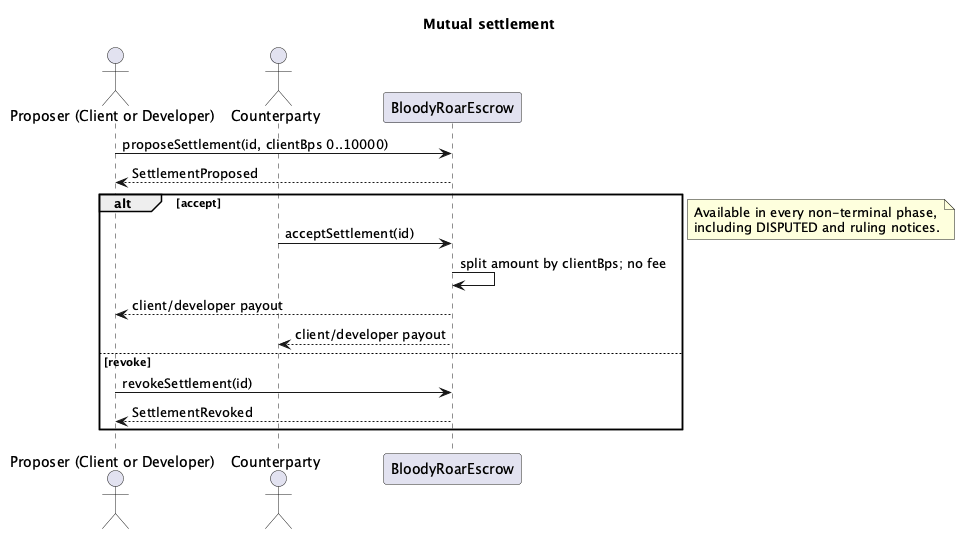

The diagram above was rendered by PlantUML. Its source (embedded in the PNG):
@startuml
title Mutual settlement
actor "Proposer (Client or Developer)" as Proposer
actor "Counterparty" as Counterparty
participant "BloodyRoarEscrow" as Escrow

Proposer -> Escrow : proposeSettlement(id, clientBps 0..10000)
Escrow --> Proposer : SettlementProposed
alt accept
  Counterparty -> Escrow : acceptSettlement(id)
  Escrow -> Escrow : split amount by clientBps; no fee
  Escrow --> Proposer : client/developer payout
  Escrow --> Counterparty : client/developer payout
else revoke
  Proposer -> Escrow : revokeSettlement(id)
  Escrow --> Proposer : SettlementRevoked
end
note right
  Available in every non-terminal phase,
  including DISPUTED and ruling notices.
end note
@enduml